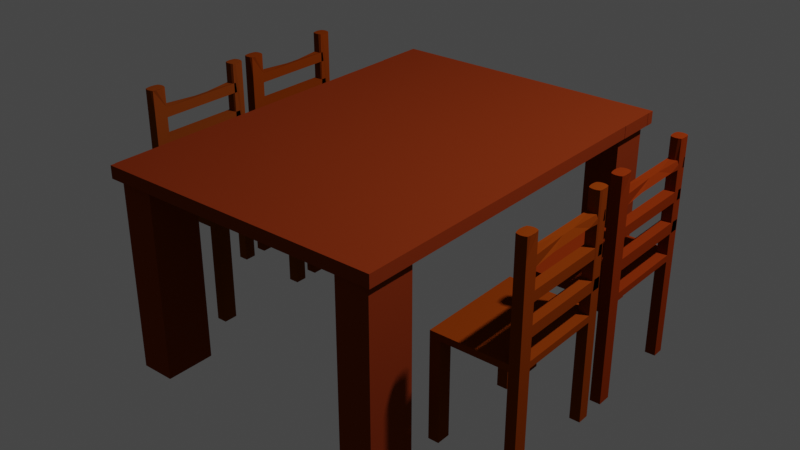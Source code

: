 # Source: table.blend  (saved by Blender 2.93.21; exported with 4.5.12 LTS)
import bpy
from mathutils import Matrix  # noqa: F401  (used for matrix-valued properties, if any)

bpy.ops.wm.read_factory_settings(use_empty=True)
scene = bpy.context.scene
scene.name = 'Scene'

# ---- collections
col_collection = bpy.data.collections.new('Collection'); scene.collection.children.link(col_collection)

# ---- materials (node trees are filled in below, after node groups)
mat_material_004 = bpy.data.materials.new('Material.004')
mat_material_004.alpha_threshold = 0.0
mat_material_004.use_transparent_shadow = False
mat_material_004.diffuse_color = (0.2, 0.0292, 0.006611, 1.0)
mat_material_004.roughness = 0.5
mat_material_007 = bpy.data.materials.new('Material.007')
mat_material_007.alpha_threshold = 0.0
mat_material_007.use_transparent_shadow = False
mat_material_007.diffuse_color = (0.2, 0.03385, 0.002316, 1.0)
mat_material_007.roughness = 0.5
mat_material_001 = bpy.data.materials.new('Material.001')
mat_material_001.alpha_threshold = 0.0
mat_material_001.use_transparent_shadow = False
mat_material_001.diffuse_color = (0.2, 0.04089, 0.004934, 1.0)
mat_material_001.roughness = 0.5
mat_material_001.specular_intensity = 0.0
mat_material_001.line_color = (0.0, 0.0, 0.0, 1.0)
mat_material_002 = bpy.data.materials.new('Material.002')
mat_material_002.alpha_threshold = 0.0
mat_material_002.use_transparent_shadow = False
mat_material_002.diffuse_color = (0.2, 0.03385, 0.002316, 1.0)
mat_material_002.roughness = 0.5
mat_material_002.specular_intensity = 0.0
mat_material_002.line_color = (0.0, 0.0, 0.0, 1.0)
mat_material_003 = bpy.data.materials.new('Material.003')
mat_material_003.alpha_threshold = 0.0
mat_material_003.use_transparent_shadow = False
mat_material_003.diffuse_color = (0.2, 0.025, 0.002866, 1.0)
mat_material_003.roughness = 0.5

# ---- material node trees

# ---- world
world_world = bpy.data.worlds.new('World'); scene.world = world_world
world_world.use_nodes = True; world_world.node_tree.nodes.clear()
_N = world_world.node_tree.nodes; _L = world_world.node_tree.links
n0 = _N.new('ShaderNodeOutputWorld'); n0.name = 'World Output'; n0.location = (300, 300)
n1 = _N.new('ShaderNodeBackground'); n1.name = 'Background'; n1.location = (10, 300)
n1.inputs[0].default_value = (0.05088, 0.05088, 0.05088, 1.0)
_L.new(n1.outputs[0], n0.inputs[0])
n0.is_active_output = True
world_world.color = (0.05088, 0.05088, 0.05088)
world_world.use_sun_shadow = False
world_world.sun_shadow_jitter_overblur = 0.0

# ---- lights
light_light = bpy.data.lights.new('Light', 'POINT')
light_light.transmission_factor = 0.0
light_light.energy = 1000.0
light_light.shadow_soft_size = 0.1
light_light.shadow_maximum_resolution = 0.006
light_light.use_absolute_resolution = True

# ---- meshes
me_cube_001 = bpy.data.meshes.new('Cube.001')
me_cube_001.from_pydata([(1.0, 1.0, -1.0), (1.0, -1.0, -1.0), (-1.0, -1.0, -1.0), (-1.0, 1.0, -1.0), (1.0, 1.0, 1.0), (1.0, -1.0, 1.0), (-1.0, -1.0, 1.0), (-1.0, 1.0, 1.0), (1.0, -0.7479, -1.0), (-1.0, -0.7479, -1.0), (1.0, -0.7479, 1.0), (-1.0, -0.7479, 1.0), (-1.0, 0.7874, -1.0), (-1.0, 0.7874, 1.0), (1.0, 0.7874, -1.0), (1.0, 0.7874, 1.0), (-0.7534, 1.0, -1.0), (-0.7534, -1.0, -1.0), (-0.7534, 1.0, 1.0), (-0.7534, -1.0, 1.0), (-0.7534, -0.7479, 1.0), (-0.7534, -0.7479, -1.0), (-0.7534, 0.7874, -1.0), (-0.7534, 0.7874, 1.0), (0.7625, -0.7479, 1.0), (0.7625, 0.7874, 1.0), (0.7625, 1.0, -1.0), (0.7625, -1.0, -1.0), (0.7625, 1.0, 1.0), (0.7625, -1.0, 1.0), (0.7625, -0.7479, -1.0), (0.7625, 0.7874, -1.0), (1.0, -0.7479, 31.42), (1.0, -1.0, 31.42), (-0.7534, 1.0, 31.42), (-1.0, 1.0, 31.42), (-0.7534, -1.0, 31.42), (-1.0, -1.0, 31.42), (-1.0, 0.7874, 31.42), (-1.0, -0.7479, 31.42), (0.7625, -0.7479, 31.42), (1.0, 1.0, 31.42), (1.0, 0.7874, 31.42), (0.7625, 0.7874, 31.42), (-0.7534, -0.7479, 31.42), (-0.7534, 0.7874, 31.42), (0.7625, 1.0, 31.42), (0.7625, -1.0, 31.42), (1.0, -0.7479, 31.42), (1.0, -1.0, 31.42), (-0.7534, 1.0, 31.42), (-1.0, 1.0, 31.42), (-0.7534, -1.0, 31.42), (-1.0, -1.0, 31.42), (-1.0, 0.7874, 31.42), (-1.0, -0.7479, 31.42), (0.7625, -0.7479, 31.42), (1.0, 1.0, 31.42), (1.0, 0.7874, 31.42), (0.7625, 0.7874, 31.42), (-0.7534, -0.7479, 31.42), (-0.7534, 0.7874, 31.42), (0.7625, 1.0, 31.42), (0.7625, -1.0, 31.42), (1.0, -0.7479, -1.0), (1.0, -1.0, -1.0), (-0.7534, 1.0, -1.0), (-1.0, 1.0, -1.0), (1.0, 1.0, -1.0), (1.0, 1.0, 1.0), (-0.7534, -1.0, -1.0), (-1.0, -1.0, -1.0), (1.0, -1.0, 1.0), (-1.0, 0.7874, -1.0), (-1.0, -1.0, 1.0), (-1.0, 1.0, 1.0), (1.0, -0.7479, 1.0), (-0.7534, 1.0, 1.0), (-0.7534, -1.0, 1.0), (-1.0, 0.7874, 1.0), (1.0, 0.7874, -1.0), (-1.0, -0.7479, -1.0), (1.0, 0.7874, 1.0), (-1.0, -0.7479, 1.0), (0.7625, -1.0, -1.0), (0.7625, -1.0, 1.0), (0.7625, 1.0, -1.0), (0.7625, 1.0, 1.0), (1.0, -0.7479, 31.42), (1.0, -1.0, 31.42), (-0.7534, 1.0, 31.42), (-1.0, 1.0, 31.42), (-0.7534, -1.0, 31.42), (-1.0, -1.0, 31.42), (-1.0, 0.7874, 31.42), (-1.0, -0.7479, 31.42), (0.7625, -0.7479, 31.42), (1.0, 1.0, 31.42), (1.0, 0.7874, 31.42), (0.7625, 0.7874, 31.42), (-0.7534, -0.7479, 31.42), (-0.7534, 0.7874, 31.42), (0.7625, 1.0, 31.42), (0.7625, -1.0, 31.42), (1.0, -0.7479, -1.0), (1.0, -1.0, -1.0), (-0.7534, 1.0, -1.0), (-1.0, 1.0, -1.0), (1.0, 1.0, -1.0), (1.0, 1.0, 1.0), (-0.7534, -1.0, -1.0), (-1.0, -1.0, -1.0), (1.0, -1.0, 1.0), (-1.0, 0.7874, -1.0), (-1.0, -1.0, 1.0), (-1.0, 1.0, 1.0), (1.0, -0.7479, 1.0), (-0.7534, 1.0, 1.0), (-0.7534, -1.0, 1.0), (-1.0, 0.7874, 1.0), (1.0, 0.7874, -1.0), (-1.0, -0.7479, -1.0), (1.0, 0.7874, 1.0), (-1.0, -0.7479, 1.0), (0.7625, -1.0, -1.0), (0.7625, -1.0, 1.0), (0.7625, 1.0, -1.0), (0.7625, 1.0, 1.0), (1.0, -0.7479, 31.42), (1.0, -1.0, 31.42), (-0.7534, 1.0, 31.42), (-1.0, 1.0, 31.42), (-0.7534, -1.0, 31.42), (-1.0, -1.0, 31.42), (-1.0, 0.7874, 31.42), (-1.0, -0.7479, 31.42), (0.7625, -0.7479, 31.42), (1.0, 1.0, 31.42), (1.0, 0.7874, 31.42), (0.7625, 0.7874, 31.42), (-0.7534, -0.7479, 31.42), (-0.7534, 0.7874, 31.42), (0.7625, 1.0, 31.42), (0.7625, -1.0, 31.42), (0.7625, 1.0, -1.0), (-0.7534, 1.0, -1.0), (0.7625, 1.0, 1.0), (-0.7534, 1.0, 1.0), (1.0, -0.7479, -1.0), (1.0, -1.0, -1.0), (-0.7534, 1.0, -1.0), (-1.0, 1.0, -1.0), (1.0, 1.0, -1.0), (1.0, 1.0, 1.0), (-0.7534, -1.0, -1.0), (-1.0, -1.0, -1.0), (1.0, -1.0, 1.0), (-1.0, 0.7874, -1.0), (-1.0, -1.0, 1.0), (-1.0, 1.0, 1.0), (1.0, -0.7479, 1.0), (-0.7534, 1.0, 1.0), (-0.7534, -1.0, 1.0), (-1.0, 0.7874, 1.0), (1.0, 0.7874, -1.0), (-1.0, -0.7479, -1.0), (1.0, 0.7874, 1.0), (-1.0, -0.7479, 1.0), (0.7625, -1.0, -1.0), (0.7625, -1.0, 1.0), (0.7625, 1.0, -1.0), (0.7625, 1.0, 1.0), (0.7625, 1.0, -1.0), (-0.7534, 1.0, -1.0), (0.7625, 1.0, 1.0), (-0.7534, 1.0, 1.0), (1.0, -0.7479, -1.0), (1.0, -1.0, -1.0), (-0.7534, 1.0, -1.0), (-1.0, 1.0, -1.0), (1.0, 1.0, -1.0), (1.0, 1.0, 1.0), (-0.7534, -1.0, -1.0), (-1.0, -1.0, -1.0), (1.0, -1.0, 1.0), (-1.0, 0.7874, -1.0), (-1.0, -1.0, 1.0), (-1.0, 1.0, 1.0), (1.0, -0.7479, 1.0), (-0.7534, 1.0, 1.0), (-0.7534, -1.0, 1.0), (-1.0, 0.7874, 1.0), (1.0, 0.7874, -1.0), (-1.0, -0.7479, -1.0), (1.0, 0.7874, 1.0), (-1.0, -0.7479, 1.0), (0.7625, -1.0, -1.0), (0.7625, -1.0, 1.0), (0.7625, 1.0, -1.0), (0.7625, 1.0, 1.0), (-1.0, 0.7874, -1.0), (-1.0, 1.0, -1.0), (-1.0, 1.0, 1.0), (-1.0, 0.7874, 1.0), (-0.7534, 1.042, -1.0), (-1.0, 1.042, -1.0), (-1.0, 1.042, 1.0), (-0.7534, 1.042, 1.0), (-1.063, 0.7874, -1.0), (-1.063, 1.0, -1.0), (-1.063, 1.0, 1.0), (-1.063, 0.7874, 1.0), (0.7625, 1.039, -1.0), (-0.7534, 1.039, -1.0), (0.7625, 1.039, 1.0), (-0.7534, 1.039, 1.0), (0.7625, 1.042, -1.0), (-0.7534, 1.042, -1.0), (0.7625, 1.042, 1.0), (-0.7534, 1.042, 1.0), (1.0, 1.0, -1.0), (1.0, 1.0, 1.0), (0.7625, 1.0, -1.0), (0.7625, 1.0, 1.0), (0.7625, 1.042, -1.0), (-0.7534, 1.042, -1.0), (0.7625, 1.042, 1.0), (-0.7534, 1.042, 1.0), (1.0, 1.043, -1.0), (1.0, 1.043, 1.0), (0.7625, 1.043, -1.0), (0.7625, 1.043, 1.0), (0.7625, 1.039, -1.0), (-0.7534, 1.039, -1.0), (-1.0, 1.042, -1.0), (-1.0, 1.042, 1.0), (-1.063, 1.042, -1.0), (-1.063, 1.042, 1.0), (1.0, 1.0, -1.0), (1.0, 1.0, 1.0), (1.0, 1.043, -1.0), (1.0, 1.043, 1.0), (1.042, 1.0, -1.0), (1.042, 1.0, 1.0), (1.042, 1.043, -1.0), (1.042, 1.043, 1.0), (1.045, 1.0, -1.0), (1.045, 1.0, 1.0), (1.045, 1.043, -1.0), (1.045, 1.043, 1.0), (1.043, 1.0, -1.0), (1.043, 1.0, 1.0), (1.043, 0.7874, -1.0), (1.043, 0.7874, 1.0), (-1.06, -0.7479, 1.0), (-1.06, -0.7479, -1.0), (-1.06, 0.7874, -1.0), (-1.06, 0.7874, 1.0), (-1.055, -1.0, -1.0), (-1.055, -1.0, 1.0), (-1.055, -0.7479, -1.0), (-1.055, -0.7479, 1.0), (-1.059, -1.0, -1.0), (-1.059, -1.0, 1.0), (-1.059, -0.7479, -1.0), (-1.059, -0.7479, 1.0), (-0.7534, -1.027, -1.0), (-1.0, -1.027, -1.0), (1.0, -1.027, -1.0), (1.0, -1.027, 1.0), (-1.0, -1.027, 1.0), (-0.7534, -1.027, 1.0), (0.7625, -1.027, -1.0), (0.7625, -1.027, 1.0), (-1.055, -1.027, -1.0), (-1.055, -1.027, 1.0), (1.041, -0.7479, -1.0), (1.041, -1.0, -1.0), (1.041, -1.0, 1.0), (1.041, -0.7479, 1.0), (1.041, 0.7874, -1.0), (1.041, 0.7874, 1.0), (1.041, -1.027, -1.0), (1.041, -1.027, 1.0)], [], [(21, 17, 2, 9), (28, 25, 43, 46), (52, 60, 100, 92), (7, 18, 77, 75), (5, 29, 85, 72), (14, 0, 68, 80), (61, 50, 90, 101), (10, 5, 72, 76), (23, 13, 11, 20), (22, 21, 9, 12), (16, 22, 12, 3), (23, 18, 34, 45), (28, 4, 69, 87), (11, 13, 79, 83), (28, 18, 23, 25), (26, 31, 22, 16), (31, 30, 21, 22), (25, 23, 20, 24), (115, 117, 161, 159), (54, 61, 101, 94), (24, 20, 19, 29), (30, 27, 17, 21), (8, 1, 27, 30), (13, 23, 45, 38), (27, 1, 65, 84), (12, 9, 81, 73), (15, 25, 24, 10), (14, 8, 30, 31), (0, 14, 31, 26), (19, 20, 44, 36), (34, 35, 51, 50), (44, 39, 55, 60), (46, 43, 59, 62), (33, 32, 48, 49), (11, 6, 37, 39), (5, 10, 32, 33), (15, 4, 41, 42), (24, 29, 47, 40), (18, 7, 35, 34), (20, 11, 39, 44), (6, 19, 36, 37), (25, 15, 42, 43), (10, 24, 40, 32), (7, 13, 38, 35), (4, 28, 46, 41), (29, 5, 33, 47), (60, 55, 95, 100), (0, 26, 86, 68), (59, 58, 98, 99), (3, 12, 73, 67), (38, 45, 61, 54), (37, 36, 52, 53), (45, 34, 50, 61), (35, 38, 54, 51), (36, 44, 60, 52), (39, 37, 53, 55), (41, 46, 62, 57), (32, 40, 56, 48), (47, 33, 49, 63), (42, 41, 57, 58), (40, 47, 63, 56), (43, 42, 58, 59), (80, 68, 108, 120), (86, 87, 127, 126), (97, 102, 142, 137), (83, 79, 119, 123), (67, 73, 113, 107), (92, 100, 140, 132), (73, 81, 121, 113), (72, 85, 125, 112), (101, 90, 130, 141), (87, 69, 109, 127), (71, 70, 110, 111), (94, 101, 141, 134), (84, 65, 105, 124), (100, 95, 135, 140), (74, 83, 123, 114), (4, 15, 82, 69), (19, 6, 74, 78), (57, 62, 102, 97), (13, 7, 75, 79), (63, 49, 89, 103), (49, 48, 88, 89), (8, 14, 80, 64), (56, 63, 103, 96), (50, 51, 91, 90), (9, 2, 71, 81), (62, 59, 99, 102), (18, 16, 66, 77), (1, 8, 64, 65), (53, 52, 92, 93), (15, 10, 76, 82), (16, 3, 67, 66), (51, 54, 94, 91), (26, 28, 87, 86), (6, 11, 83, 74), (55, 53, 93, 95), (17, 27, 84, 70), (2, 17, 70, 71), (48, 56, 96, 88), (58, 57, 97, 98), (29, 19, 78, 85), (116, 112, 156, 160), (109, 122, 166, 153), (120, 108, 152, 164), (126, 127, 171, 170), (123, 119, 163, 167), (107, 113, 157, 151), (113, 121, 165, 157), (112, 125, 169, 156), (127, 109, 153, 171), (111, 110, 154, 155), (124, 105, 149, 168), (140, 135, 133, 132), (130, 131, 134, 141), (128, 136, 143, 129), (137, 142, 139, 138), (103, 89, 129, 143), (89, 88, 128, 129), (69, 82, 122, 109), (96, 103, 143, 136), (76, 72, 112, 116), (90, 91, 131, 130), (102, 99, 139, 142), (75, 77, 117, 115), (93, 92, 132, 133), (78, 74, 114, 118), (91, 94, 134, 131), (70, 84, 124, 110), (79, 75, 115, 119), (95, 93, 133, 135), (85, 78, 118, 125), (64, 80, 120, 104), (88, 96, 136, 128), (77, 66, 106, 117), (81, 71, 111, 121), (98, 97, 137, 138), (65, 64, 104, 105), (82, 76, 116, 122), (99, 98, 138, 139), (66, 67, 107, 106), (68, 86, 126, 108), (155, 154, 182, 183), (168, 149, 177, 196), (158, 167, 195, 186), (152, 170, 198, 180), (150, 151, 179, 178), (166, 160, 188, 194), (149, 148, 176, 177), (165, 155, 183, 193), (161, 150, 178, 189), (146, 144, 172, 174), (148, 164, 192, 176), (169, 162, 190, 197), (118, 114, 158, 162), (16, 18, 147, 145), (110, 124, 168, 154), (119, 115, 159, 163), (125, 118, 162, 169), (26, 16, 145, 144), (28, 26, 144, 146), (104, 120, 164, 148), (117, 106, 150, 161), (121, 111, 155, 165), (105, 104, 148, 149), (18, 28, 146, 147), (122, 116, 160, 166), (106, 107, 151, 150), (108, 126, 170, 152), (114, 123, 167, 158), (174, 172, 212, 214), (176, 192, 280, 276), (190, 186, 270, 271), (185, 191, 203, 200), (178, 179, 205, 204), (183, 182, 266, 267), (194, 188, 279, 281), (181, 194, 253, 251), (191, 185, 256, 257), (258, 183, 267, 274), (196, 177, 268, 272), (219, 218, 226, 227), (171, 153, 181, 199), (156, 169, 197, 184), (157, 165, 193, 185), (151, 157, 185, 179), (167, 163, 191, 195), (170, 171, 199, 198), (164, 152, 180, 192), (153, 166, 194, 181), (160, 156, 184, 188), (159, 161, 189, 187), (144, 145, 173, 172), (162, 158, 186, 190), (147, 146, 174, 175), (154, 168, 196, 182), (163, 159, 187, 191), (145, 147, 175, 173), (203, 202, 210, 211), (191, 187, 202, 203), (187, 179, 201, 202), (179, 185, 200, 201), (207, 204, 205, 206), (189, 178, 204, 207), (187, 189, 207, 206), (179, 187, 206, 205), (208, 211, 210, 209), (201, 200, 208, 209), (200, 203, 211, 208), (209, 210, 237, 236), (213, 215, 219, 217), (175, 174, 214, 215), (173, 175, 215, 213), (172, 173, 213, 212), (218, 216, 224, 226), (212, 213, 217, 216), (214, 212, 216, 218), (215, 214, 218, 219), (223, 221, 229, 231), (226, 224, 225, 227), (199, 181, 221, 223), (180, 198, 222, 220), (181, 180, 220, 221), (198, 199, 223, 222), (217, 219, 227, 225), (216, 217, 225, 224), (229, 228, 230, 231), (221, 220, 238, 239), (222, 223, 231, 230), (220, 222, 230, 228), (213, 212, 232, 233), (235, 234, 236, 237), (210, 202, 235, 237), (202, 201, 234, 235), (201, 209, 236, 234), (241, 239, 243, 245), (220, 228, 240, 238), (229, 221, 239, 241), (228, 229, 241, 240), (243, 242, 246, 247), (239, 238, 242, 243), (238, 240, 244, 242), (240, 241, 245, 244), (247, 246, 248, 249), (242, 244, 248, 246), (244, 245, 249, 248), (245, 243, 247, 249), (250, 251, 253, 252), (180, 181, 251, 250), (194, 192, 252, 253), (192, 180, 250, 252), (255, 254, 257, 256), (195, 191, 257, 254), (185, 193, 255, 256), (193, 195, 254, 255), (260, 258, 262, 264), (186, 195, 261, 259), (193, 183, 258, 260), (195, 193, 260, 261), (262, 263, 265, 264), (259, 261, 265, 263), (258, 259, 263, 262), (261, 260, 264, 265), (266, 271, 270, 267), (267, 270, 275, 274), (272, 273, 271, 266), (268, 269, 273, 272), (182, 196, 272, 266), (184, 197, 273, 269), (259, 258, 274, 275), (184, 269, 283, 278), (186, 259, 275, 270), (197, 190, 271, 273), (276, 279, 278, 277), (280, 281, 279, 276), (277, 278, 283, 282), (268, 177, 277, 282), (269, 268, 282, 283), (188, 184, 278, 279), (192, 194, 281, 280), (177, 176, 276, 277)])
me_cube_001.materials.append(mat_material_004)
me_cube_001.use_remesh_preserve_volume = False
me_cube_001.use_remesh_preserve_attributes = False
me_cube_001.use_mirror_vertex_groups = False
me_cube_001.update()
me_cube_002 = bpy.data.meshes.new('Cube.002')
me_cube_002.from_pydata([(1.0, 1.0, -1.0), (1.0, -1.0, -1.0), (-1.0, -1.0, -1.0), (-1.0, 1.0, -1.0), (1.0, 1.0, 1.0), (1.0, -1.0, 1.0), (-1.0, -1.0, 1.0), (-1.0, 1.0, 1.0), (1.0, -0.7479, -1.0), (-1.0, -0.7479, -1.0), (1.0, -0.7479, 1.0), (-1.0, -0.7479, 1.0), (-1.0, 0.7874, -1.0), (-1.0, 0.7874, 1.0), (1.0, 0.7874, -1.0), (1.0, 0.7874, 1.0), (-0.7534, 1.0, -1.0), (-0.7534, -1.0, -1.0), (-0.7534, 1.0, 1.0), (-0.7534, -1.0, 1.0), (-0.7534, -0.7479, 1.0), (-0.7534, -0.7479, -1.0), (-0.7534, 0.7874, -1.0), (-0.7534, 0.7874, 1.0), (0.7625, -0.7479, 1.0), (0.7625, 0.7874, 1.0), (0.7625, 1.0, -1.0), (0.7625, -1.0, -1.0), (0.7625, 1.0, 1.0), (0.7625, -1.0, 1.0), (0.7625, -0.7479, -1.0), (0.7625, 0.7874, -1.0), (1.0, -0.7479, 31.42), (1.0, -1.0, 31.42), (-0.7534, 1.0, 31.42), (-1.0, 1.0, 31.42), (-0.7534, -1.0, 31.42), (-1.0, -1.0, 31.42), (-1.0, 0.7874, 31.42), (-1.0, -0.7479, 31.42), (0.7625, -0.7479, 31.42), (1.0, 1.0, 31.42), (1.0, 0.7874, 31.42), (0.7625, 0.7874, 31.42), (-0.7534, -0.7479, 31.42), (-0.7534, 0.7874, 31.42), (0.7625, 1.0, 31.42), (0.7625, -1.0, 31.42), (1.0, -0.7479, -1.0), (1.0, -1.0, -1.0), (1.0, 1.0, -1.0), (1.0, 0.7874, -1.0), (0.7625, 1.0, -1.0), (0.7625, -1.0, -1.0), (0.7625, -0.7479, -1.0), (0.7625, 0.7874, -1.0), (1.0, -0.7479, 31.42), (1.0, -1.0, 31.42), (-0.7534, 1.0, 31.42), (-1.0, 1.0, 31.42), (-0.7534, -1.0, 31.42), (-1.0, -1.0, 31.42), (-1.0, 0.7874, 31.42), (-1.0, -0.7479, 31.42), (0.7625, -0.7479, 31.42), (1.0, 1.0, 31.42), (1.0, 0.7874, 31.42), (0.7625, 0.7874, 31.42), (-0.7534, -0.7479, 31.42), (-0.7534, 0.7874, 31.42), (0.7625, 1.0, 31.42), (0.7625, -1.0, 31.42), (1.0, -0.7479, -35.05), (1.0, -1.0, -35.05), (1.0, 1.0, -35.05), (1.0, 0.7874, -35.05), (0.7625, 1.0, -35.05), (0.7625, -1.0, -35.05), (0.7625, -0.7479, -35.05), (0.7625, 0.7874, -35.05), (0.7625, -0.7479, -28.96), (0.7625, -1.0, -28.96), (1.0, -0.7479, -28.96), (1.0, -1.0, -28.96), (0.7625, -1.0, -25.92), (0.7625, -0.7479, -25.92), (1.0, -0.7479, -25.92), (1.0, -1.0, -25.92), (0.7625, -1.0, -19.87), (0.7625, -0.7479, -19.87), (1.0, -0.7479, -19.87), (1.0, -1.0, -19.87), (0.7625, -1.0, -16.84), (0.7625, -0.7479, -16.84), (1.0, -0.7479, -16.84), (1.0, -1.0, -16.84), (0.7625, -1.0, -10.76), (0.7625, -0.7479, -10.76), (1.0, -0.7479, -10.76), (1.0, -1.0, -10.76), (0.7625, -1.0, -7.509), (0.7625, -0.7479, -7.509), (1.0, -0.7479, -7.509), (1.0, -1.0, -7.509), (0.7625, 0.9898, -25.92), (0.7625, 0.9898, -28.96), (1.0, 0.9898, -25.92), (1.0, 0.9898, -28.96), (0.7625, 0.9898, -16.84), (0.7625, 0.9898, -19.87), (1.0, 0.9898, -16.84), (1.0, 0.9898, -19.87), (0.7625, 0.9898, -7.509), (0.7625, 0.9898, -10.76), (1.0, 0.9898, -7.509), (1.0, 0.9898, -10.76), (1.0, -0.3402, -26.63), (0.9166, -0.01651, -28.5), (0.8458, -0.138, -28.71), (0.7625, -0.7479, -25.92), (1.0, 0.5821, -26.63), (0.9166, 0.2584, -28.5), (0.8458, 0.38, -28.71), (0.7625, 0.9898, -25.92), (1.021, -0.8078, -35.07), (1.028, -0.874, -35.08), (1.021, -0.9401, -35.07), (0.9435, -1.02, -35.07), (0.8812, -1.027, -35.07), (0.8189, -1.02, -35.07), (0.9435, -0.7281, -35.07), (0.8812, -0.7212, -35.07), (0.8189, -0.7281, -35.07), (0.7414, -0.9401, -35.07), (0.7341, -0.874, -35.08), (0.7414, -0.8078, -35.07), (0.9561, -0.7901, -35.1), (0.8812, -0.7839, -35.12), (0.8064, -0.7901, -35.1), (0.9608, -0.874, -35.12), (0.8812, -0.874, -35.14), (0.8016, -0.874, -35.12), (0.9561, -0.9578, -35.1), (0.8812, -0.964, -35.12), (0.8064, -0.9578, -35.1), (1.018, 0.9495, -35.07), (1.024, 0.8937, -35.07), (1.018, 0.8379, -35.07), (0.9435, 1.02, -35.07), (0.8812, 1.027, -35.07), (0.8189, 1.02, -35.07), (0.9435, 0.7676, -35.07), (0.8812, 0.7607, -35.07), (0.8189, 0.7676, -35.07), (0.7447, 0.8379, -35.07), (0.7386, 0.8937, -35.07), (0.7447, 0.9495, -35.07), (0.9543, 0.9668, -35.1), (0.8812, 0.9728, -35.11), (0.8081, 0.9668, -35.1), (0.9584, 0.8937, -35.12), (0.8812, 0.8937, -35.13), (0.804, 0.8937, -35.12), (0.9543, 0.8206, -35.1), (0.8812, 0.8146, -35.11), (0.8081, 0.8206, -35.1)], [], [(21, 17, 2, 9), (28, 25, 43, 46), (8, 10, 5, 1), (17, 19, 6, 2), (12, 13, 7, 3), (18, 16, 3, 7), (2, 6, 11, 9), (14, 15, 10, 8), (23, 13, 11, 20), (22, 21, 9, 12), (16, 22, 12, 3), (23, 18, 34, 45), (0, 4, 15, 14), (9, 11, 13, 12), (28, 18, 23, 25), (26, 31, 22, 16), (31, 30, 21, 22), (25, 23, 20, 24), (28, 26, 16, 18), (27, 29, 19, 17), (24, 20, 19, 29), (30, 27, 17, 21), (39, 37, 61, 63), (13, 23, 45, 38), (1, 5, 29, 27), (4, 0, 26, 28), (15, 25, 24, 10), (14, 8, 30, 31), (36, 44, 68, 60), (19, 20, 44, 36), (35, 38, 62, 59), (45, 34, 58, 69), (37, 36, 60, 61), (1, 27, 53, 49), (11, 6, 37, 39), (5, 10, 32, 33), (15, 4, 41, 42), (24, 29, 47, 40), (18, 7, 35, 34), (20, 11, 39, 44), (6, 19, 36, 37), (25, 15, 42, 43), (10, 24, 40, 32), (7, 13, 38, 35), (4, 28, 46, 41), (29, 5, 33, 47), (81, 80, 78, 135, 134, 133, 77), (50, 51, 75, 147, 146, 145, 74), (68, 63, 61, 60), (58, 59, 62, 69), (56, 64, 71, 57), (65, 70, 67, 66), (41, 46, 70, 65), (30, 8, 48, 54), (32, 40, 64, 56), (31, 26, 52, 55), (47, 33, 57, 71), (14, 31, 55, 51), (42, 41, 65, 66), (0, 14, 51, 50), (40, 47, 71, 64), (8, 1, 49, 48), (27, 30, 54, 53), (43, 42, 66, 67), (33, 32, 56, 57), (46, 43, 67, 70), (44, 39, 63, 68), (26, 0, 50, 52), (34, 35, 59, 58), (38, 45, 69, 62), (144, 129, 77, 133), (165, 153, 79, 154), (80, 82, 72, 130, 131, 132, 78), (52, 50, 74, 148, 149, 150, 76), (82, 83, 73, 126, 125, 124, 72), (55, 52, 76, 156, 155, 154, 79), (51, 55, 79, 153, 152, 151, 75), (83, 81, 77, 129, 128, 127, 73), (87, 84, 81, 83), (86, 87, 83, 82), (89, 93, 108, 109), (84, 85, 80, 81), (88, 89, 85, 84), (89, 90, 86, 85), (90, 91, 87, 86), (91, 88, 84, 87), (95, 92, 88, 91), (94, 95, 91, 90), (80, 85, 104, 105), (92, 93, 89, 88), (96, 97, 93, 92), (97, 98, 94, 93), (98, 99, 95, 94), (99, 96, 92, 95), (103, 100, 96, 99), (102, 103, 99, 98), (102, 98, 115, 114), (100, 101, 97, 96), (53, 54, 101, 100), (54, 48, 102, 101), (48, 49, 103, 102), (49, 53, 100, 103), (104, 106, 107, 105), (108, 110, 111, 109), (112, 114, 115, 113), (98, 97, 113, 115), (101, 102, 114, 112), (94, 90, 111, 110), (90, 89, 109, 111), (93, 94, 110, 108), (82, 80, 118, 117), (97, 101, 112, 113), (105, 107, 121, 122), (80, 105, 122, 118), (116, 117, 121, 120), (117, 118, 122, 121), (119, 116, 120, 123), (86, 82, 117, 116), (85, 86, 116, 119), (104, 85, 119, 123), (106, 104, 123, 120), (107, 106, 120, 121), (132, 138, 135, 78), (138, 141, 134, 135), (141, 144, 133, 134), (72, 124, 136, 130), (130, 136, 137, 131), (131, 137, 138, 132), (124, 125, 139, 136), (136, 139, 140, 137), (137, 140, 141, 138), (125, 126, 142, 139), (139, 142, 143, 140), (140, 143, 144, 141), (126, 73, 127, 142), (142, 127, 128, 143), (143, 128, 129, 144), (150, 159, 156, 76), (159, 162, 155, 156), (162, 165, 154, 155), (74, 145, 157, 148), (148, 157, 158, 149), (149, 158, 159, 150), (145, 146, 160, 157), (157, 160, 161, 158), (158, 161, 162, 159), (146, 147, 163, 160), (160, 163, 164, 161), (161, 164, 165, 162), (147, 75, 151, 163), (163, 151, 152, 164), (164, 152, 153, 165)])
me_cube_002.materials.append(mat_material_007)
me_cube_002.use_remesh_preserve_volume = False
me_cube_002.use_remesh_preserve_attributes = False
me_cube_002.use_mirror_vertex_groups = False
me_cube_002.update()
me_cube_003 = bpy.data.meshes.new('Cube.003')
me_cube_003.from_pydata([(1.0, 1.0, -1.0), (1.0, -1.0, -1.0), (-1.0, -1.0, -1.0), (-1.0, 1.0, -1.0), (1.0, 1.0, 1.0), (1.0, -1.0, 1.0), (-1.0, -1.0, 1.0), (-1.0, 1.0, 1.0), (1.0, -0.7479, -1.0), (-1.0, -0.7479, -1.0), (1.0, -0.7479, 1.0), (-1.0, -0.7479, 1.0), (-1.0, 0.7874, -1.0), (-1.0, 0.7874, 1.0), (1.0, 0.7874, -1.0), (1.0, 0.7874, 1.0), (-0.7534, 1.0, -1.0), (-0.7534, -1.0, -1.0), (-0.7534, 1.0, 1.0), (-0.7534, -1.0, 1.0), (-0.7534, -0.7479, 1.0), (-0.7534, -0.7479, -1.0), (-0.7534, 0.7874, -1.0), (-0.7534, 0.7874, 1.0), (0.7625, -0.7479, 1.0), (0.7625, 0.7874, 1.0), (0.7625, 1.0, -1.0), (0.7625, -1.0, -1.0), (0.7625, 1.0, 1.0), (0.7625, -1.0, 1.0), (0.7625, -0.7479, -1.0), (0.7625, 0.7874, -1.0), (1.0, -0.7479, 31.42), (1.0, -1.0, 31.42), (-0.7534, 1.0, 31.42), (-1.0, 1.0, 31.42), (-0.7534, -1.0, 31.42), (-1.0, -1.0, 31.42), (-1.0, 0.7874, 31.42), (-1.0, -0.7479, 31.42), (0.7625, -0.7479, 31.42), (1.0, 1.0, 31.42), (1.0, 0.7874, 31.42), (0.7625, 0.7874, 31.42), (-0.7534, -0.7479, 31.42), (-0.7534, 0.7874, 31.42), (0.7625, 1.0, 31.42), (0.7625, -1.0, 31.42), (1.0, -0.7479, -1.0), (1.0, -1.0, -1.0), (1.0, 1.0, -1.0), (1.0, 0.7874, -1.0), (0.7625, 1.0, -1.0), (0.7625, -1.0, -1.0), (0.7625, -0.7479, -1.0), (0.7625, 0.7874, -1.0), (1.0, -0.7479, 31.42), (1.0, -1.0, 31.42), (-0.7534, 1.0, 31.42), (-1.0, 1.0, 31.42), (-0.7534, -1.0, 31.42), (-1.0, -1.0, 31.42), (-1.0, 0.7874, 31.42), (-1.0, -0.7479, 31.42), (0.7625, -0.7479, 31.42), (1.0, 1.0, 31.42), (1.0, 0.7874, 31.42), (0.7625, 0.7874, 31.42), (-0.7534, -0.7479, 31.42), (-0.7534, 0.7874, 31.42), (0.7625, 1.0, 31.42), (0.7625, -1.0, 31.42), (1.0, -0.7479, -35.05), (1.0, -1.0, -35.05), (1.0, 1.0, -35.05), (1.0, 0.7874, -35.05), (0.7625, 1.0, -35.05), (0.7625, -1.0, -35.05), (0.7625, -0.7479, -35.05), (0.7625, 0.7874, -35.05), (0.7625, -0.7479, -28.96), (0.7625, -1.0, -28.96), (1.0, -0.7479, -28.96), (1.0, -1.0, -28.96), (0.7625, -1.0, -25.92), (0.7625, -0.7479, -25.92), (1.0, -0.7479, -25.92), (1.0, -1.0, -25.92), (0.7625, -1.0, -19.87), (0.7625, -0.7479, -19.87), (1.0, -0.7479, -19.87), (1.0, -1.0, -19.87), (0.7625, -1.0, -16.84), (0.7625, -0.7479, -16.84), (1.0, -0.7479, -16.84), (1.0, -1.0, -16.84), (0.7625, -1.0, -10.76), (0.7625, -0.7479, -10.76), (1.0, -0.7479, -10.76), (1.0, -1.0, -10.76), (0.7625, -1.0, -7.509), (0.7625, -0.7479, -7.509), (1.0, -0.7479, -7.509), (1.0, -1.0, -7.509), (0.7625, 0.9898, -25.92), (0.7625, 0.9898, -28.96), (1.0, 0.9898, -25.92), (1.0, 0.9898, -28.96), (0.7625, 0.9898, -16.84), (0.7625, 0.9898, -19.87), (1.0, 0.9898, -16.84), (1.0, 0.9898, -19.87), (0.7625, 0.9898, -7.509), (0.7625, 0.9898, -10.76), (1.0, 0.9898, -7.509), (1.0, 0.9898, -10.76), (1.0, -0.3402, -26.63), (0.9166, -0.01651, -28.5), (0.8458, -0.138, -28.71), (0.7625, -0.7479, -25.92), (1.0, 0.5821, -26.63), (0.9166, 0.2584, -28.5), (0.8458, 0.38, -28.71), (0.7625, 0.9898, -25.92), (1.021, -0.8078, -35.07), (1.028, -0.874, -35.08), (1.021, -0.9401, -35.07), (0.9435, -1.02, -35.07), (0.8812, -1.027, -35.07), (0.8189, -1.02, -35.07), (0.9435, -0.7281, -35.07), (0.8812, -0.7212, -35.07), (0.8189, -0.7281, -35.07), (0.7414, -0.9401, -35.07), (0.7341, -0.874, -35.08), (0.7414, -0.8078, -35.07), (0.9561, -0.7901, -35.1), (0.8812, -0.7839, -35.12), (0.8064, -0.7901, -35.1), (0.9608, -0.874, -35.12), (0.8812, -0.874, -35.14), (0.8016, -0.874, -35.12), (0.9561, -0.9578, -35.1), (0.8812, -0.964, -35.12), (0.8064, -0.9578, -35.1), (1.018, 0.9495, -35.07), (1.024, 0.8937, -35.07), (1.018, 0.8379, -35.07), (0.9435, 1.02, -35.07), (0.8812, 1.027, -35.07), (0.8189, 1.02, -35.07), (0.9435, 0.7676, -35.07), (0.8812, 0.7607, -35.07), (0.8189, 0.7676, -35.07), (0.7447, 0.8379, -35.07), (0.7386, 0.8937, -35.07), (0.7447, 0.9495, -35.07), (0.9543, 0.9668, -35.1), (0.8812, 0.9728, -35.11), (0.8081, 0.9668, -35.1), (0.9584, 0.8937, -35.12), (0.8812, 0.8937, -35.13), (0.804, 0.8937, -35.12), (0.9543, 0.8206, -35.1), (0.8812, 0.8146, -35.11), (0.8081, 0.8206, -35.1)], [], [(21, 17, 2, 9), (28, 25, 43, 46), (8, 10, 5, 1), (17, 19, 6, 2), (12, 13, 7, 3), (18, 16, 3, 7), (2, 6, 11, 9), (14, 15, 10, 8), (23, 13, 11, 20), (22, 21, 9, 12), (16, 22, 12, 3), (23, 18, 34, 45), (0, 4, 15, 14), (9, 11, 13, 12), (28, 18, 23, 25), (26, 31, 22, 16), (31, 30, 21, 22), (25, 23, 20, 24), (28, 26, 16, 18), (27, 29, 19, 17), (24, 20, 19, 29), (30, 27, 17, 21), (39, 37, 61, 63), (13, 23, 45, 38), (1, 5, 29, 27), (4, 0, 26, 28), (15, 25, 24, 10), (14, 8, 30, 31), (36, 44, 68, 60), (19, 20, 44, 36), (35, 38, 62, 59), (45, 34, 58, 69), (37, 36, 60, 61), (1, 27, 53, 49), (11, 6, 37, 39), (5, 10, 32, 33), (15, 4, 41, 42), (24, 29, 47, 40), (18, 7, 35, 34), (20, 11, 39, 44), (6, 19, 36, 37), (25, 15, 42, 43), (10, 24, 40, 32), (7, 13, 38, 35), (4, 28, 46, 41), (29, 5, 33, 47), (81, 80, 78, 135, 134, 133, 77), (50, 51, 75, 147, 146, 145, 74), (68, 63, 61, 60), (58, 59, 62, 69), (56, 64, 71, 57), (65, 70, 67, 66), (41, 46, 70, 65), (30, 8, 48, 54), (32, 40, 64, 56), (31, 26, 52, 55), (47, 33, 57, 71), (14, 31, 55, 51), (42, 41, 65, 66), (0, 14, 51, 50), (40, 47, 71, 64), (8, 1, 49, 48), (27, 30, 54, 53), (43, 42, 66, 67), (33, 32, 56, 57), (46, 43, 67, 70), (44, 39, 63, 68), (26, 0, 50, 52), (34, 35, 59, 58), (38, 45, 69, 62), (144, 129, 77, 133), (165, 153, 79, 154), (80, 82, 72, 130, 131, 132, 78), (52, 50, 74, 148, 149, 150, 76), (82, 83, 73, 126, 125, 124, 72), (55, 52, 76, 156, 155, 154, 79), (51, 55, 79, 153, 152, 151, 75), (83, 81, 77, 129, 128, 127, 73), (87, 84, 81, 83), (86, 87, 83, 82), (89, 93, 108, 109), (84, 85, 80, 81), (88, 89, 85, 84), (89, 90, 86, 85), (90, 91, 87, 86), (91, 88, 84, 87), (95, 92, 88, 91), (94, 95, 91, 90), (80, 85, 104, 105), (92, 93, 89, 88), (96, 97, 93, 92), (97, 98, 94, 93), (98, 99, 95, 94), (99, 96, 92, 95), (103, 100, 96, 99), (102, 103, 99, 98), (102, 98, 115, 114), (100, 101, 97, 96), (53, 54, 101, 100), (54, 48, 102, 101), (48, 49, 103, 102), (49, 53, 100, 103), (104, 106, 107, 105), (108, 110, 111, 109), (112, 114, 115, 113), (98, 97, 113, 115), (101, 102, 114, 112), (94, 90, 111, 110), (90, 89, 109, 111), (93, 94, 110, 108), (82, 80, 118, 117), (97, 101, 112, 113), (105, 107, 121, 122), (80, 105, 122, 118), (116, 117, 121, 120), (117, 118, 122, 121), (119, 116, 120, 123), (86, 82, 117, 116), (85, 86, 116, 119), (104, 85, 119, 123), (106, 104, 123, 120), (107, 106, 120, 121), (132, 138, 135, 78), (138, 141, 134, 135), (141, 144, 133, 134), (72, 124, 136, 130), (130, 136, 137, 131), (131, 137, 138, 132), (124, 125, 139, 136), (136, 139, 140, 137), (137, 140, 141, 138), (125, 126, 142, 139), (139, 142, 143, 140), (140, 143, 144, 141), (126, 73, 127, 142), (142, 127, 128, 143), (143, 128, 129, 144), (150, 159, 156, 76), (159, 162, 155, 156), (162, 165, 154, 155), (74, 145, 157, 148), (148, 157, 158, 149), (149, 158, 159, 150), (145, 146, 160, 157), (157, 160, 161, 158), (158, 161, 162, 159), (146, 147, 163, 160), (160, 163, 164, 161), (161, 164, 165, 162), (147, 75, 151, 163), (163, 151, 152, 164), (164, 152, 153, 165)])
me_cube_003.materials.append(mat_material_001)
me_cube_003.use_remesh_preserve_volume = False
me_cube_003.use_remesh_preserve_attributes = False
me_cube_003.use_mirror_vertex_groups = False
me_cube_003.update()
me_cube_004 = bpy.data.meshes.new('Cube.004')
me_cube_004.from_pydata([(1.0, 1.0, -1.0), (1.0, -1.0, -1.0), (-1.0, -1.0, -1.0), (-1.0, 1.0, -1.0), (1.0, 1.0, 1.0), (1.0, -1.0, 1.0), (-1.0, -1.0, 1.0), (-1.0, 1.0, 1.0), (1.0, -0.7479, -1.0), (-1.0, -0.7479, -1.0), (1.0, -0.7479, 1.0), (-1.0, -0.7479, 1.0), (-1.0, 0.7874, -1.0), (-1.0, 0.7874, 1.0), (1.0, 0.7874, -1.0), (1.0, 0.7874, 1.0), (-0.7534, 1.0, -1.0), (-0.7534, -1.0, -1.0), (-0.7534, 1.0, 1.0), (-0.7534, -1.0, 1.0), (-0.7534, -0.7479, 1.0), (-0.7534, -0.7479, -1.0), (-0.7534, 0.7874, -1.0), (-0.7534, 0.7874, 1.0), (0.7625, -0.7479, 1.0), (0.7625, 0.7874, 1.0), (0.7625, 1.0, -1.0), (0.7625, -1.0, -1.0), (0.7625, 1.0, 1.0), (0.7625, -1.0, 1.0), (0.7625, -0.7479, -1.0), (0.7625, 0.7874, -1.0), (1.0, -0.7479, 31.42), (1.0, -1.0, 31.42), (-0.7534, 1.0, 31.42), (-1.0, 1.0, 31.42), (-0.7534, -1.0, 31.42), (-1.0, -1.0, 31.42), (-1.0, 0.7874, 31.42), (-1.0, -0.7479, 31.42), (0.7625, -0.7479, 31.42), (1.0, 1.0, 31.42), (1.0, 0.7874, 31.42), (0.7625, 0.7874, 31.42), (-0.7534, -0.7479, 31.42), (-0.7534, 0.7874, 31.42), (0.7625, 1.0, 31.42), (0.7625, -1.0, 31.42), (1.0, -0.7479, -1.0), (1.0, -1.0, -1.0), (1.0, 1.0, -1.0), (1.0, 0.7874, -1.0), (0.7625, 1.0, -1.0), (0.7625, -1.0, -1.0), (0.7625, -0.7479, -1.0), (0.7625, 0.7874, -1.0), (1.0, -0.7479, 31.42), (1.0, -1.0, 31.42), (-0.7534, 1.0, 31.42), (-1.0, 1.0, 31.42), (-0.7534, -1.0, 31.42), (-1.0, -1.0, 31.42), (-1.0, 0.7874, 31.42), (-1.0, -0.7479, 31.42), (0.7625, -0.7479, 31.42), (1.0, 1.0, 31.42), (1.0, 0.7874, 31.42), (0.7625, 0.7874, 31.42), (-0.7534, -0.7479, 31.42), (-0.7534, 0.7874, 31.42), (0.7625, 1.0, 31.42), (0.7625, -1.0, 31.42), (1.0, -0.7479, -35.05), (1.0, -1.0, -35.05), (1.0, 1.0, -35.05), (1.0, 0.7874, -35.05), (0.7625, 1.0, -35.05), (0.7625, -1.0, -35.05), (0.7625, -0.7479, -35.05), (0.7625, 0.7874, -35.05), (0.7625, -0.7479, -28.96), (0.7625, -1.0, -28.96), (1.0, -0.7479, -28.96), (1.0, -1.0, -28.96), (0.7625, -1.0, -25.92), (0.7625, -0.7479, -25.92), (1.0, -0.7479, -25.92), (1.0, -1.0, -25.92), (0.7625, -1.0, -19.87), (0.7625, -0.7479, -19.87), (1.0, -0.7479, -19.87), (1.0, -1.0, -19.87), (0.7625, -1.0, -16.84), (0.7625, -0.7479, -16.84), (1.0, -0.7479, -16.84), (1.0, -1.0, -16.84), (0.7625, -1.0, -10.76), (0.7625, -0.7479, -10.76), (1.0, -0.7479, -10.76), (1.0, -1.0, -10.76), (0.7625, -1.0, -7.509), (0.7625, -0.7479, -7.509), (1.0, -0.7479, -7.509), (1.0, -1.0, -7.509), (0.7625, 0.9898, -25.92), (0.7625, 0.9898, -28.96), (1.0, 0.9898, -25.92), (1.0, 0.9898, -28.96), (0.7625, 0.9898, -16.84), (0.7625, 0.9898, -19.87), (1.0, 0.9898, -16.84), (1.0, 0.9898, -19.87), (0.7625, 0.9898, -7.509), (0.7625, 0.9898, -10.76), (1.0, 0.9898, -7.509), (1.0, 0.9898, -10.76), (1.0, -0.3402, -26.63), (0.9166, -0.01651, -28.5), (0.8458, -0.138, -28.71), (0.7625, -0.7479, -25.92), (1.0, 0.5821, -26.63), (0.9166, 0.2584, -28.5), (0.8458, 0.38, -28.71), (0.7625, 0.9898, -25.92), (1.021, -0.8078, -35.07), (1.028, -0.874, -35.08), (1.021, -0.9401, -35.07), (0.9435, -1.02, -35.07), (0.8812, -1.027, -35.07), (0.8189, -1.02, -35.07), (0.9435, -0.7281, -35.07), (0.8812, -0.7212, -35.07), (0.8189, -0.7281, -35.07), (0.7414, -0.9401, -35.07), (0.7341, -0.874, -35.08), (0.7414, -0.8078, -35.07), (0.9561, -0.7901, -35.1), (0.8812, -0.7839, -35.12), (0.8064, -0.7901, -35.1), (0.9608, -0.874, -35.12), (0.8812, -0.874, -35.14), (0.8016, -0.874, -35.12), (0.9561, -0.9578, -35.1), (0.8812, -0.964, -35.12), (0.8064, -0.9578, -35.1), (1.018, 0.9495, -35.07), (1.024, 0.8937, -35.07), (1.018, 0.8379, -35.07), (0.9435, 1.02, -35.07), (0.8812, 1.027, -35.07), (0.8189, 1.02, -35.07), (0.9435, 0.7676, -35.07), (0.8812, 0.7607, -35.07), (0.8189, 0.7676, -35.07), (0.7447, 0.8379, -35.07), (0.7386, 0.8937, -35.07), (0.7447, 0.9495, -35.07), (0.9543, 0.9668, -35.1), (0.8812, 0.9728, -35.11), (0.8081, 0.9668, -35.1), (0.9584, 0.8937, -35.12), (0.8812, 0.8937, -35.13), (0.804, 0.8937, -35.12), (0.9543, 0.8206, -35.1), (0.8812, 0.8146, -35.11), (0.8081, 0.8206, -35.1)], [], [(21, 17, 2, 9), (28, 25, 43, 46), (8, 10, 5, 1), (17, 19, 6, 2), (12, 13, 7, 3), (18, 16, 3, 7), (2, 6, 11, 9), (14, 15, 10, 8), (23, 13, 11, 20), (22, 21, 9, 12), (16, 22, 12, 3), (23, 18, 34, 45), (0, 4, 15, 14), (9, 11, 13, 12), (28, 18, 23, 25), (26, 31, 22, 16), (31, 30, 21, 22), (25, 23, 20, 24), (28, 26, 16, 18), (27, 29, 19, 17), (24, 20, 19, 29), (30, 27, 17, 21), (39, 37, 61, 63), (13, 23, 45, 38), (1, 5, 29, 27), (4, 0, 26, 28), (15, 25, 24, 10), (14, 8, 30, 31), (36, 44, 68, 60), (19, 20, 44, 36), (35, 38, 62, 59), (45, 34, 58, 69), (37, 36, 60, 61), (1, 27, 53, 49), (11, 6, 37, 39), (5, 10, 32, 33), (15, 4, 41, 42), (24, 29, 47, 40), (18, 7, 35, 34), (20, 11, 39, 44), (6, 19, 36, 37), (25, 15, 42, 43), (10, 24, 40, 32), (7, 13, 38, 35), (4, 28, 46, 41), (29, 5, 33, 47), (81, 80, 78, 135, 134, 133, 77), (50, 51, 75, 147, 146, 145, 74), (68, 63, 61, 60), (58, 59, 62, 69), (56, 64, 71, 57), (65, 70, 67, 66), (41, 46, 70, 65), (30, 8, 48, 54), (32, 40, 64, 56), (31, 26, 52, 55), (47, 33, 57, 71), (14, 31, 55, 51), (42, 41, 65, 66), (0, 14, 51, 50), (40, 47, 71, 64), (8, 1, 49, 48), (27, 30, 54, 53), (43, 42, 66, 67), (33, 32, 56, 57), (46, 43, 67, 70), (44, 39, 63, 68), (26, 0, 50, 52), (34, 35, 59, 58), (38, 45, 69, 62), (144, 129, 77, 133), (165, 153, 79, 154), (80, 82, 72, 130, 131, 132, 78), (52, 50, 74, 148, 149, 150, 76), (82, 83, 73, 126, 125, 124, 72), (55, 52, 76, 156, 155, 154, 79), (51, 55, 79, 153, 152, 151, 75), (83, 81, 77, 129, 128, 127, 73), (87, 84, 81, 83), (86, 87, 83, 82), (89, 93, 108, 109), (84, 85, 80, 81), (88, 89, 85, 84), (89, 90, 86, 85), (90, 91, 87, 86), (91, 88, 84, 87), (95, 92, 88, 91), (94, 95, 91, 90), (80, 85, 104, 105), (92, 93, 89, 88), (96, 97, 93, 92), (97, 98, 94, 93), (98, 99, 95, 94), (99, 96, 92, 95), (103, 100, 96, 99), (102, 103, 99, 98), (102, 98, 115, 114), (100, 101, 97, 96), (53, 54, 101, 100), (54, 48, 102, 101), (48, 49, 103, 102), (49, 53, 100, 103), (104, 106, 107, 105), (108, 110, 111, 109), (112, 114, 115, 113), (98, 97, 113, 115), (101, 102, 114, 112), (94, 90, 111, 110), (90, 89, 109, 111), (93, 94, 110, 108), (82, 80, 118, 117), (97, 101, 112, 113), (105, 107, 121, 122), (80, 105, 122, 118), (116, 117, 121, 120), (117, 118, 122, 121), (119, 116, 120, 123), (86, 82, 117, 116), (85, 86, 116, 119), (104, 85, 119, 123), (106, 104, 123, 120), (107, 106, 120, 121), (132, 138, 135, 78), (138, 141, 134, 135), (141, 144, 133, 134), (72, 124, 136, 130), (130, 136, 137, 131), (131, 137, 138, 132), (124, 125, 139, 136), (136, 139, 140, 137), (137, 140, 141, 138), (125, 126, 142, 139), (139, 142, 143, 140), (140, 143, 144, 141), (126, 73, 127, 142), (142, 127, 128, 143), (143, 128, 129, 144), (150, 159, 156, 76), (159, 162, 155, 156), (162, 165, 154, 155), (74, 145, 157, 148), (148, 157, 158, 149), (149, 158, 159, 150), (145, 146, 160, 157), (157, 160, 161, 158), (158, 161, 162, 159), (146, 147, 163, 160), (160, 163, 164, 161), (161, 164, 165, 162), (147, 75, 151, 163), (163, 151, 152, 164), (164, 152, 153, 165)])
me_cube_004.materials.append(mat_material_002)
me_cube_004.use_remesh_preserve_volume = False
me_cube_004.use_remesh_preserve_attributes = False
me_cube_004.use_mirror_vertex_groups = False
me_cube_004.update()
me_cube_005 = bpy.data.meshes.new('Cube.005')
me_cube_005.from_pydata([(1.0, 1.0, -1.0), (1.0, -1.0, -1.0), (-1.0, -1.0, -1.0), (-1.0, 1.0, -1.0), (1.0, 1.0, 1.0), (1.0, -1.0, 1.0), (-1.0, -1.0, 1.0), (-1.0, 1.0, 1.0), (1.0, -0.7479, -1.0), (-1.0, -0.7479, -1.0), (1.0, -0.7479, 1.0), (-1.0, -0.7479, 1.0), (-1.0, 0.7874, -1.0), (-1.0, 0.7874, 1.0), (1.0, 0.7874, -1.0), (1.0, 0.7874, 1.0), (-0.7534, 1.0, -1.0), (-0.7534, -1.0, -1.0), (-0.7534, 1.0, 1.0), (-0.7534, -1.0, 1.0), (-0.7534, -0.7479, 1.0), (-0.7534, -0.7479, -1.0), (-0.7534, 0.7874, -1.0), (-0.7534, 0.7874, 1.0), (0.7625, -0.7479, 1.0), (0.7625, 0.7874, 1.0), (0.7625, 1.0, -1.0), (0.7625, -1.0, -1.0), (0.7625, 1.0, 1.0), (0.7625, -1.0, 1.0), (0.7625, -0.7479, -1.0), (0.7625, 0.7874, -1.0), (1.0, -0.7479, 31.42), (1.0, -1.0, 31.42), (-0.7534, 1.0, 31.42), (-1.0, 1.0, 31.42), (-0.7534, -1.0, 31.42), (-1.0, -1.0, 31.42), (-1.0, 0.7874, 31.42), (-1.0, -0.7479, 31.42), (0.7625, -0.7479, 31.42), (1.0, 1.0, 31.42), (1.0, 0.7874, 31.42), (0.7625, 0.7874, 31.42), (-0.7534, -0.7479, 31.42), (-0.7534, 0.7874, 31.42), (0.7625, 1.0, 31.42), (0.7625, -1.0, 31.42), (1.0, -0.7479, -1.0), (1.0, -1.0, -1.0), (1.0, 1.0, -1.0), (1.0, 0.7874, -1.0), (0.7625, 1.0, -1.0), (0.7625, -1.0, -1.0), (0.7625, -0.7479, -1.0), (0.7625, 0.7874, -1.0), (1.0, -0.7479, 31.42), (1.0, -1.0, 31.42), (-0.7534, 1.0, 31.42), (-1.0, 1.0, 31.42), (-0.7534, -1.0, 31.42), (-1.0, -1.0, 31.42), (-1.0, 0.7874, 31.42), (-1.0, -0.7479, 31.42), (0.7625, -0.7479, 31.42), (1.0, 1.0, 31.42), (1.0, 0.7874, 31.42), (0.7625, 0.7874, 31.42), (-0.7534, -0.7479, 31.42), (-0.7534, 0.7874, 31.42), (0.7625, 1.0, 31.42), (0.7625, -1.0, 31.42), (1.0, -0.7479, -35.05), (1.0, -1.0, -35.05), (1.0, 1.0, -35.05), (1.0, 0.7874, -35.05), (0.7625, 1.0, -35.05), (0.7625, -1.0, -35.05), (0.7625, -0.7479, -35.05), (0.7625, 0.7874, -35.05), (0.7625, -0.7479, -28.96), (0.7625, -1.0, -28.96), (1.0, -0.7479, -28.96), (1.0, -1.0, -28.96), (0.7625, -1.0, -25.92), (0.7625, -0.7479, -25.92), (1.0, -0.7479, -25.92), (1.0, -1.0, -25.92), (0.7625, -1.0, -19.87), (0.7625, -0.7479, -19.87), (1.0, -0.7479, -19.87), (1.0, -1.0, -19.87), (0.7625, -1.0, -16.84), (0.7625, -0.7479, -16.84), (1.0, -0.7479, -16.84), (1.0, -1.0, -16.84), (0.7625, -1.0, -10.76), (0.7625, -0.7479, -10.76), (1.0, -0.7479, -10.76), (1.0, -1.0, -10.76), (0.7625, -1.0, -7.509), (0.7625, -0.7479, -7.509), (1.0, -0.7479, -7.509), (1.0, -1.0, -7.509), (0.7625, 0.9898, -25.92), (0.7625, 0.9898, -28.96), (1.0, 0.9898, -25.92), (1.0, 0.9898, -28.96), (0.7625, 0.9898, -16.84), (0.7625, 0.9898, -19.87), (1.0, 0.9898, -16.84), (1.0, 0.9898, -19.87), (0.7625, 0.9898, -7.509), (0.7625, 0.9898, -10.76), (1.0, 0.9898, -7.509), (1.0, 0.9898, -10.76), (1.0, -0.3402, -26.63), (0.9166, -0.01651, -28.5), (0.8458, -0.138, -28.71), (0.7625, -0.7479, -25.92), (1.0, 0.5821, -26.63), (0.9166, 0.2584, -28.5), (0.8458, 0.38, -28.71), (0.7625, 0.9898, -25.92), (1.021, -0.8078, -35.07), (1.028, -0.874, -35.08), (1.021, -0.9401, -35.07), (0.9435, -1.02, -35.07), (0.8812, -1.027, -35.07), (0.8189, -1.02, -35.07), (0.9435, -0.7281, -35.07), (0.8812, -0.7212, -35.07), (0.8189, -0.7281, -35.07), (0.7414, -0.9401, -35.07), (0.7341, -0.874, -35.08), (0.7414, -0.8078, -35.07), (0.9561, -0.7901, -35.1), (0.8812, -0.7839, -35.12), (0.8064, -0.7901, -35.1), (0.9608, -0.874, -35.12), (0.8812, -0.874, -35.14), (0.8016, -0.874, -35.12), (0.9561, -0.9578, -35.1), (0.8812, -0.964, -35.12), (0.8064, -0.9578, -35.1), (1.018, 0.9495, -35.07), (1.024, 0.8937, -35.07), (1.018, 0.8379, -35.07), (0.9435, 1.02, -35.07), (0.8812, 1.027, -35.07), (0.8189, 1.02, -35.07), (0.9435, 0.7676, -35.07), (0.8812, 0.7607, -35.07), (0.8189, 0.7676, -35.07), (0.7447, 0.8379, -35.07), (0.7386, 0.8937, -35.07), (0.7447, 0.9495, -35.07), (0.9543, 0.9668, -35.1), (0.8812, 0.9728, -35.11), (0.8081, 0.9668, -35.1), (0.9584, 0.8937, -35.12), (0.8812, 0.8937, -35.13), (0.804, 0.8937, -35.12), (0.9543, 0.8206, -35.1), (0.8812, 0.8146, -35.11), (0.8081, 0.8206, -35.1)], [], [(21, 17, 2, 9), (28, 25, 43, 46), (8, 10, 5, 1), (17, 19, 6, 2), (12, 13, 7, 3), (18, 16, 3, 7), (2, 6, 11, 9), (14, 15, 10, 8), (23, 13, 11, 20), (22, 21, 9, 12), (16, 22, 12, 3), (23, 18, 34, 45), (0, 4, 15, 14), (9, 11, 13, 12), (28, 18, 23, 25), (26, 31, 22, 16), (31, 30, 21, 22), (25, 23, 20, 24), (28, 26, 16, 18), (27, 29, 19, 17), (24, 20, 19, 29), (30, 27, 17, 21), (39, 37, 61, 63), (13, 23, 45, 38), (1, 5, 29, 27), (4, 0, 26, 28), (15, 25, 24, 10), (14, 8, 30, 31), (36, 44, 68, 60), (19, 20, 44, 36), (35, 38, 62, 59), (45, 34, 58, 69), (37, 36, 60, 61), (1, 27, 53, 49), (11, 6, 37, 39), (5, 10, 32, 33), (15, 4, 41, 42), (24, 29, 47, 40), (18, 7, 35, 34), (20, 11, 39, 44), (6, 19, 36, 37), (25, 15, 42, 43), (10, 24, 40, 32), (7, 13, 38, 35), (4, 28, 46, 41), (29, 5, 33, 47), (81, 80, 78, 135, 134, 133, 77), (50, 51, 75, 147, 146, 145, 74), (68, 63, 61, 60), (58, 59, 62, 69), (56, 64, 71, 57), (65, 70, 67, 66), (41, 46, 70, 65), (30, 8, 48, 54), (32, 40, 64, 56), (31, 26, 52, 55), (47, 33, 57, 71), (14, 31, 55, 51), (42, 41, 65, 66), (0, 14, 51, 50), (40, 47, 71, 64), (8, 1, 49, 48), (27, 30, 54, 53), (43, 42, 66, 67), (33, 32, 56, 57), (46, 43, 67, 70), (44, 39, 63, 68), (26, 0, 50, 52), (34, 35, 59, 58), (38, 45, 69, 62), (144, 129, 77, 133), (165, 153, 79, 154), (80, 82, 72, 130, 131, 132, 78), (52, 50, 74, 148, 149, 150, 76), (82, 83, 73, 126, 125, 124, 72), (55, 52, 76, 156, 155, 154, 79), (51, 55, 79, 153, 152, 151, 75), (83, 81, 77, 129, 128, 127, 73), (87, 84, 81, 83), (86, 87, 83, 82), (89, 93, 108, 109), (84, 85, 80, 81), (88, 89, 85, 84), (89, 90, 86, 85), (90, 91, 87, 86), (91, 88, 84, 87), (95, 92, 88, 91), (94, 95, 91, 90), (80, 85, 104, 105), (92, 93, 89, 88), (96, 97, 93, 92), (97, 98, 94, 93), (98, 99, 95, 94), (99, 96, 92, 95), (103, 100, 96, 99), (102, 103, 99, 98), (102, 98, 115, 114), (100, 101, 97, 96), (53, 54, 101, 100), (54, 48, 102, 101), (48, 49, 103, 102), (49, 53, 100, 103), (104, 106, 107, 105), (108, 110, 111, 109), (112, 114, 115, 113), (98, 97, 113, 115), (101, 102, 114, 112), (94, 90, 111, 110), (90, 89, 109, 111), (93, 94, 110, 108), (82, 80, 118, 117), (97, 101, 112, 113), (105, 107, 121, 122), (80, 105, 122, 118), (116, 117, 121, 120), (117, 118, 122, 121), (119, 116, 120, 123), (86, 82, 117, 116), (85, 86, 116, 119), (104, 85, 119, 123), (106, 104, 123, 120), (107, 106, 120, 121), (132, 138, 135, 78), (138, 141, 134, 135), (141, 144, 133, 134), (72, 124, 136, 130), (130, 136, 137, 131), (131, 137, 138, 132), (124, 125, 139, 136), (136, 139, 140, 137), (137, 140, 141, 138), (125, 126, 142, 139), (139, 142, 143, 140), (140, 143, 144, 141), (126, 73, 127, 142), (142, 127, 128, 143), (143, 128, 129, 144), (150, 159, 156, 76), (159, 162, 155, 156), (162, 165, 154, 155), (74, 145, 157, 148), (148, 157, 158, 149), (149, 158, 159, 150), (145, 146, 160, 157), (157, 160, 161, 158), (158, 161, 162, 159), (146, 147, 163, 160), (160, 163, 164, 161), (161, 164, 165, 162), (147, 75, 151, 163), (163, 151, 152, 164), (164, 152, 153, 165)])
me_cube_005.materials.append(mat_material_003)
me_cube_005.use_remesh_preserve_volume = False
me_cube_005.use_remesh_preserve_attributes = False
me_cube_005.use_mirror_vertex_groups = False
me_cube_005.update()

# ---- objects
ob_light = bpy.data.objects.new('Light', light_light)
ob_cube = bpy.data.objects.new('Cube', me_cube_001)
ob_cube_001 = bpy.data.objects.new('Cube.001', me_cube_002)
ob_cube_002 = bpy.data.objects.new('Cube.002', me_cube_003)
ob_cube_003 = bpy.data.objects.new('Cube.003', me_cube_004)
ob_cube_004 = bpy.data.objects.new('Cube.004', me_cube_005)

# ---- transforms, parenting, visibility, modifiers, constraints
ob_light.location = (4.076, 1.005, 5.904)
ob_light.rotation_euler = (0.6503, 0.05522, 1.866)
ob_light.lock_rotations_4d = False
ob_light.empty_display_type = 'ARROWS'
ob_light.color = (0.0, 0.0, 0.0, 0.0)
ob_light.lineart.crease_threshold = 0.0
ob_cube.location = (0.3814, -0.06195, 1.22)
ob_cube.scale = (0.8874, 1.257, -0.04002)
ob_cube.lock_rotations_4d = False
ob_cube.empty_display_type = 'ARROWS'
ob_cube.lineart.crease_threshold = 0.0
ob_cube_001.location = (1.5, -0.45, 0.6451)
ob_cube_001.scale = (0.2752, 0.3551, -0.02111)
ob_cube_001.lock_rotations_4d = False
ob_cube_001.empty_display_type = 'ARROWS'
ob_cube_001.lineart.crease_threshold = 0.0
ob_cube_002.location = (-0.7, -0.4, 0.6918)
ob_cube_002.scale = (-0.2752, 0.3551, -0.02111)
ob_cube_002.lock_rotations_4d = False
ob_cube_002.empty_display_type = 'ARROWS'
ob_cube_002.lineart.crease_threshold = 0.0
ob_cube_003.location = (-0.7, 0.4, 0.6918)
ob_cube_003.scale = (-0.2752, 0.3551, -0.02111)
ob_cube_003.lock_rotations_4d = False
ob_cube_003.empty_display_type = 'ARROWS'
ob_cube_003.lineart.crease_threshold = 0.0
ob_cube_004.location = (1.5, 0.4, 0.6451)
ob_cube_004.scale = (0.2752, 0.3551, -0.02111)
ob_cube_004.lock_rotations_4d = False
ob_cube_004.empty_display_type = 'ARROWS'
ob_cube_004.lineart.crease_threshold = 0.0

# ---- collection membership
col_collection.objects.link(ob_light)
col_collection.objects.link(ob_cube)
col_collection.objects.link(ob_cube_001)
col_collection.objects.link(ob_cube_002)
col_collection.objects.link(ob_cube_003)
col_collection.objects.link(ob_cube_004)

# ---- scene / render settings (as saved in the file)
scene.frame_start = 1; scene.frame_end = 250; scene.frame_set(1)
scene.render.engine = 'BLENDER_EEVEE_NEXT'
scene.cycles.use_denoising = False
scene.cycles.samples = 128
scene.cycles.sampling_pattern = 'TABULATED_SOBOL'
scene.cycles.use_adaptive_sampling = False
scene.cycles.use_light_tree = False
scene.view_settings.view_transform = 'Filmic'
bpy.context.view_layer.update()

# ---- added for rendering (the .blend has no active camera): camera
cam_auto = bpy.data.cameras.new('AutoCamera')
cam_auto.lens = 50.0
cam_auto.sensor_width = 36.0
cam_auto.clip_end = 1000.0
ob_auto_camera = bpy.data.objects.new('AutoCamera', cam_auto)
scene.collection.objects.link(ob_auto_camera)
ob_auto_camera.location = (4.16821, -4.57396, 3.71244)
ob_auto_camera.rotation_euler = (1.09748, -7.21219e-08, 0.694738)
scene.camera = ob_auto_camera
bpy.context.view_layer.update()
